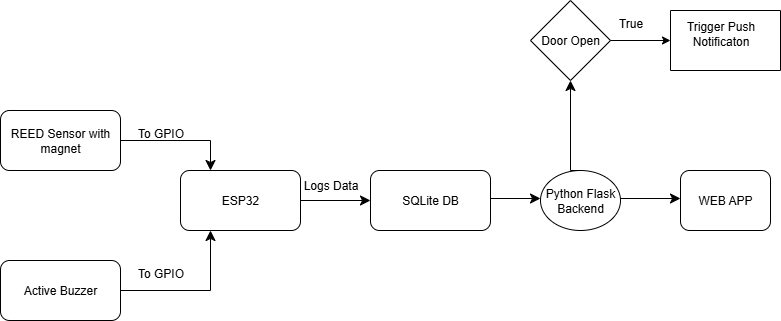

The diagram above was exported from draw.io. Its source (the exported page's mxGraphModel, read from the mxfile embedded in the PNG):
<mxGraphModel dx="1042" dy="562" grid="1" gridSize="10" guides="1" tooltips="1" connect="1" arrows="1" fold="1" page="1" pageScale="1" pageWidth="850" pageHeight="1100" math="0" shadow="0">
  <root>
    <mxCell id="0" />
    <mxCell id="1" parent="0" />
    <mxCell id="cU-2ZgmWPZ-jA5Uc-H0B-1" value="REED Sensor with magnet" style="rounded=1;whiteSpace=wrap;html=1;" vertex="1" parent="1">
      <mxGeometry x="20" y="170" width="120" height="60" as="geometry" />
    </mxCell>
    <mxCell id="cU-2ZgmWPZ-jA5Uc-H0B-3" value="ESP32" style="rounded=1;whiteSpace=wrap;html=1;" vertex="1" parent="1">
      <mxGeometry x="200" y="230" width="120" height="60" as="geometry" />
    </mxCell>
    <mxCell id="cU-2ZgmWPZ-jA5Uc-H0B-5" value="Active Buzzer" style="rounded=1;whiteSpace=wrap;html=1;" vertex="1" parent="1">
      <mxGeometry x="20" y="320" width="120" height="60" as="geometry" />
    </mxCell>
    <mxCell id="cU-2ZgmWPZ-jA5Uc-H0B-6" value="" style="edgeStyle=segmentEdgeStyle;endArrow=classic;html=1;curved=0;rounded=0;endSize=8;startSize=8;entryX=0.25;entryY=0;entryDx=0;entryDy=0;" edge="1" parent="1" target="cU-2ZgmWPZ-jA5Uc-H0B-3">
      <mxGeometry width="50" height="50" relative="1" as="geometry">
        <mxPoint x="140" y="200" as="sourcePoint" />
        <mxPoint x="190" y="150" as="targetPoint" />
      </mxGeometry>
    </mxCell>
    <mxCell id="cU-2ZgmWPZ-jA5Uc-H0B-7" value="" style="edgeStyle=segmentEdgeStyle;endArrow=classic;html=1;curved=0;rounded=0;endSize=8;startSize=8;entryX=0.25;entryY=1;entryDx=0;entryDy=0;" edge="1" parent="1" target="cU-2ZgmWPZ-jA5Uc-H0B-3">
      <mxGeometry width="50" height="50" relative="1" as="geometry">
        <mxPoint x="140" y="350" as="sourcePoint" />
        <mxPoint x="190" y="300" as="targetPoint" />
      </mxGeometry>
    </mxCell>
    <mxCell id="cU-2ZgmWPZ-jA5Uc-H0B-8" value="To GPIO" style="text;html=1;align=center;verticalAlign=middle;resizable=0;points=[];autosize=1;strokeColor=none;fillColor=none;" vertex="1" parent="1">
      <mxGeometry x="145" y="178" width="70" height="30" as="geometry" />
    </mxCell>
    <mxCell id="cU-2ZgmWPZ-jA5Uc-H0B-9" value="To GPIO" style="text;html=1;align=center;verticalAlign=middle;resizable=0;points=[];autosize=1;strokeColor=none;fillColor=none;" vertex="1" parent="1">
      <mxGeometry x="145" y="318" width="70" height="30" as="geometry" />
    </mxCell>
    <mxCell id="cU-2ZgmWPZ-jA5Uc-H0B-10" value="" style="edgeStyle=segmentEdgeStyle;endArrow=classic;html=1;curved=0;rounded=0;endSize=8;startSize=8;" edge="1" parent="1" target="cU-2ZgmWPZ-jA5Uc-H0B-11">
      <mxGeometry width="50" height="50" relative="1" as="geometry">
        <mxPoint x="320" y="260" as="sourcePoint" />
        <mxPoint x="380" y="260" as="targetPoint" />
      </mxGeometry>
    </mxCell>
    <mxCell id="cU-2ZgmWPZ-jA5Uc-H0B-11" value="SQLite DB" style="rounded=1;whiteSpace=wrap;html=1;" vertex="1" parent="1">
      <mxGeometry x="390" y="230" width="120" height="60" as="geometry" />
    </mxCell>
    <mxCell id="cU-2ZgmWPZ-jA5Uc-H0B-12" value="Logs Data" style="text;html=1;align=center;verticalAlign=middle;resizable=0;points=[];autosize=1;strokeColor=none;fillColor=none;" vertex="1" parent="1">
      <mxGeometry x="310" y="230" width="80" height="30" as="geometry" />
    </mxCell>
    <mxCell id="cU-2ZgmWPZ-jA5Uc-H0B-18" value="" style="edgeStyle=segmentEdgeStyle;endArrow=classic;html=1;curved=0;rounded=0;endSize=8;startSize=8;" edge="1" parent="1">
      <mxGeometry width="50" height="50" relative="1" as="geometry">
        <mxPoint x="510" y="258" as="sourcePoint" />
        <mxPoint x="560" y="258" as="targetPoint" />
      </mxGeometry>
    </mxCell>
    <mxCell id="cU-2ZgmWPZ-jA5Uc-H0B-19" value="Python Flask Backend" style="ellipse;whiteSpace=wrap;html=1;" vertex="1" parent="1">
      <mxGeometry x="560" y="230" width="80" height="60" as="geometry" />
    </mxCell>
    <mxCell id="cU-2ZgmWPZ-jA5Uc-H0B-21" value="" style="edgeStyle=segmentEdgeStyle;endArrow=classic;html=1;curved=0;rounded=0;endSize=8;startSize=8;" edge="1" parent="1">
      <mxGeometry width="50" height="50" relative="1" as="geometry">
        <mxPoint x="640" y="258" as="sourcePoint" />
        <mxPoint x="700" y="258" as="targetPoint" />
      </mxGeometry>
    </mxCell>
    <mxCell id="cU-2ZgmWPZ-jA5Uc-H0B-22" value="WEB APP" style="rounded=1;whiteSpace=wrap;html=1;" vertex="1" parent="1">
      <mxGeometry x="700" y="230" width="90" height="60" as="geometry" />
    </mxCell>
    <mxCell id="cU-2ZgmWPZ-jA5Uc-H0B-23" value="" style="edgeStyle=segmentEdgeStyle;endArrow=classic;html=1;curved=0;rounded=0;endSize=8;startSize=8;exitX=0.5;exitY=0;exitDx=0;exitDy=0;entryX=0.5;entryY=1;entryDx=0;entryDy=0;" edge="1" parent="1" source="cU-2ZgmWPZ-jA5Uc-H0B-19" target="cU-2ZgmWPZ-jA5Uc-H0B-25">
      <mxGeometry width="50" height="50" relative="1" as="geometry">
        <mxPoint x="540" y="140" as="sourcePoint" />
        <mxPoint x="600" y="170" as="targetPoint" />
        <Array as="points">
          <mxPoint x="590" y="230" />
        </Array>
      </mxGeometry>
    </mxCell>
    <mxCell id="cU-2ZgmWPZ-jA5Uc-H0B-25" value="Door Open" style="rhombus;whiteSpace=wrap;html=1;" vertex="1" parent="1">
      <mxGeometry x="550" y="60" width="80" height="80" as="geometry" />
    </mxCell>
    <mxCell id="cU-2ZgmWPZ-jA5Uc-H0B-26" value="" style="endArrow=classic;html=1;rounded=0;" edge="1" parent="1">
      <mxGeometry width="50" height="50" relative="1" as="geometry">
        <mxPoint x="630" y="100" as="sourcePoint" />
        <mxPoint x="690" y="100" as="targetPoint" />
      </mxGeometry>
    </mxCell>
    <mxCell id="cU-2ZgmWPZ-jA5Uc-H0B-27" value="True" style="text;html=1;align=center;verticalAlign=middle;resizable=0;points=[];autosize=1;strokeColor=none;fillColor=none;" vertex="1" parent="1">
      <mxGeometry x="625" y="68" width="50" height="30" as="geometry" />
    </mxCell>
    <mxCell id="cU-2ZgmWPZ-jA5Uc-H0B-29" value="" style="swimlane;startSize=0;" vertex="1" parent="1">
      <mxGeometry x="690" y="70" width="110" height="60" as="geometry" />
    </mxCell>
    <mxCell id="cU-2ZgmWPZ-jA5Uc-H0B-30" value="Trigger Push &lt;br&gt;Notificaton" style="text;html=1;align=center;verticalAlign=middle;resizable=0;points=[];autosize=1;strokeColor=none;fillColor=none;" vertex="1" parent="1">
      <mxGeometry x="695" y="73" width="90" height="40" as="geometry" />
    </mxCell>
  </root>
</mxGraphModel>